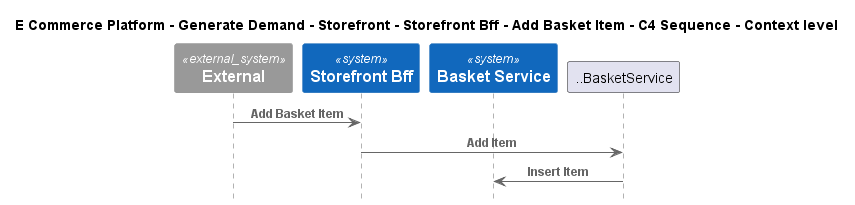

The diagram above was rendered by PlantUML. Its source (embedded in the PNG):
@startuml
!include ..\..\..\..\..\..\..\.c4s\C4_Sequence.puml

title E Commerce Platform - Generate Demand - Storefront - Storefront Bff - Add Basket Item - C4 Sequence - Context level

System_Ext(C4InterFlow.SoftwareSystems.ExternalSystem, "External", "")
System(ECommercePlatform.GenerateDemand.Storefront.SoftwareSystems.StorefrontBff, "Storefront Bff", "")
System(ECommercePlatform.GenerateDemand.Basket.SoftwareSystems.BasketService, "Basket Service", "")

Rel(C4InterFlow.SoftwareSystems.ExternalSystem, ECommercePlatform.GenerateDemand.Storefront.SoftwareSystems.StorefrontBff, "Add Basket Item")
Rel(ECommercePlatform.GenerateDemand.Storefront.SoftwareSystems.StorefrontBff, ..BasketService, "Add Item")
Rel(..BasketService, ECommercePlatform.GenerateDemand.Basket.SoftwareSystems.BasketService, "Insert Item")


@enduml